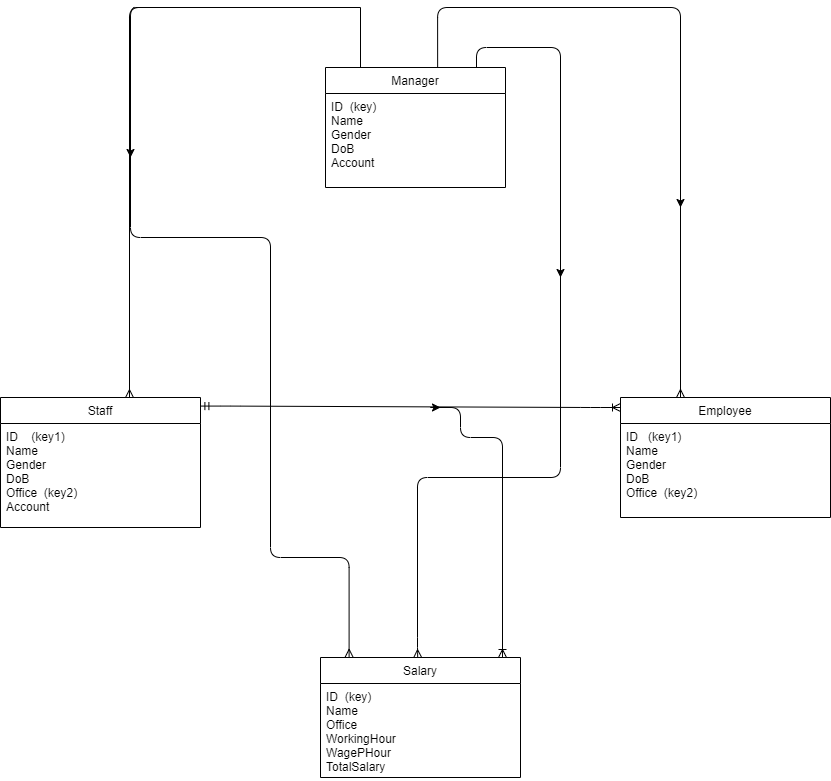

The diagram above was exported from draw.io. Its source (the exported page's mxGraphModel, read from the mxfile embedded in the PNG):
<mxGraphModel dx="1431" dy="692" grid="1" gridSize="10" guides="1" tooltips="1" connect="1" arrows="1" fold="1" page="1" pageScale="1" pageWidth="850" pageHeight="1100" math="0" shadow="0">
  <root>
    <mxCell id="0" />
    <mxCell id="1" parent="0" />
    <mxCell id="X8z21MMUAFYGEDytUPM--9" value="Staff" style="swimlane;fontStyle=0;childLayout=stackLayout;horizontal=1;startSize=26;horizontalStack=0;resizeParent=1;resizeParentMax=0;resizeLast=0;collapsible=1;marginBottom=0;" parent="1" vertex="1">
      <mxGeometry x="10" y="440" width="200" height="130" as="geometry" />
    </mxCell>
    <mxCell id="X8z21MMUAFYGEDytUPM--10" value="ID    (key1)                       &#10;Name                               &#10;Gender                             &#10;DoB                                  &#10;Office  (key2)                    &#10;Account                            " style="text;strokeColor=none;fillColor=none;align=left;verticalAlign=top;spacingLeft=4;spacingRight=4;overflow=hidden;rotatable=0;points=[[0,0.5],[1,0.5]];portConstraint=eastwest;" parent="X8z21MMUAFYGEDytUPM--9" vertex="1">
      <mxGeometry y="26" width="200" height="104" as="geometry" />
    </mxCell>
    <mxCell id="X8z21MMUAFYGEDytUPM--25" value="Salary" style="swimlane;fontStyle=0;childLayout=stackLayout;horizontal=1;startSize=26;horizontalStack=0;resizeParent=1;resizeParentMax=0;resizeLast=0;collapsible=1;marginBottom=0;" parent="1" vertex="1">
      <mxGeometry x="330" y="700" width="200" height="120" as="geometry" />
    </mxCell>
    <mxCell id="8f2KJPjoVc60Xrie8s7M-23" value="ID  (key)&#10;Name&#10;Office                           &#10;WorkingHour                    &#10;WagePHour                      &#10;TotalSalary&#10;                        " style="text;strokeColor=none;fillColor=none;align=left;verticalAlign=top;spacingLeft=4;spacingRight=4;overflow=hidden;rotatable=0;points=[[0,0.5],[1,0.5]];portConstraint=eastwest;" parent="X8z21MMUAFYGEDytUPM--25" vertex="1">
      <mxGeometry y="26" width="200" height="94" as="geometry" />
    </mxCell>
    <mxCell id="8f2KJPjoVc60Xrie8s7M-9" value="Employee" style="swimlane;fontStyle=0;childLayout=stackLayout;horizontal=1;startSize=26;horizontalStack=0;resizeParent=1;resizeParentMax=0;resizeLast=0;collapsible=1;marginBottom=0;" parent="1" vertex="1">
      <mxGeometry x="630" y="440" width="210" height="120" as="geometry" />
    </mxCell>
    <mxCell id="8f2KJPjoVc60Xrie8s7M-10" value="ID   (key1)                           &#10;Name                                  &#10;Gender                               &#10;DoB                                    &#10;Office  (key2)                      &#10;" style="text;strokeColor=none;fillColor=none;align=left;verticalAlign=top;spacingLeft=4;spacingRight=4;overflow=hidden;rotatable=0;points=[[0,0.5],[1,0.5]];portConstraint=eastwest;" parent="8f2KJPjoVc60Xrie8s7M-9" vertex="1">
      <mxGeometry y="26" width="210" height="94" as="geometry" />
    </mxCell>
    <mxCell id="8f2KJPjoVc60Xrie8s7M-16" value="Manager" style="swimlane;fontStyle=0;childLayout=stackLayout;horizontal=1;startSize=26;horizontalStack=0;resizeParent=1;resizeParentMax=0;resizeLast=0;collapsible=1;marginBottom=0;" parent="1" vertex="1">
      <mxGeometry x="335" y="110" width="180" height="120" as="geometry">
        <mxRectangle x="350" y="40" width="80" height="26" as="alternateBounds" />
      </mxGeometry>
    </mxCell>
    <mxCell id="8f2KJPjoVc60Xrie8s7M-17" value="ID  (key)                     &#10;Name                             &#10;Gender                       &#10;DoB                            &#10;Account                      " style="text;strokeColor=none;fillColor=none;align=left;verticalAlign=top;spacingLeft=4;spacingRight=4;overflow=hidden;rotatable=0;points=[[0,0.5],[1,0.5]];portConstraint=eastwest;" parent="8f2KJPjoVc60Xrie8s7M-16" vertex="1">
      <mxGeometry y="26" width="180" height="94" as="geometry" />
    </mxCell>
    <mxCell id="2EXIiJ5I0fPRC0iOwMxD-20" value="" style="edgeStyle=entityRelationEdgeStyle;fontSize=12;html=1;endArrow=ERoneToMany;startArrow=ERmandOne;exitX=1.002;exitY=0.066;exitDx=0;exitDy=0;exitPerimeter=0;" parent="1" source="X8z21MMUAFYGEDytUPM--9" edge="1">
      <mxGeometry width="100" height="100" relative="1" as="geometry">
        <mxPoint x="230" y="450" as="sourcePoint" />
        <mxPoint x="630" y="450" as="targetPoint" />
      </mxGeometry>
    </mxCell>
    <mxCell id="2EXIiJ5I0fPRC0iOwMxD-23" value="" style="edgeStyle=elbowEdgeStyle;fontSize=12;html=1;endArrow=ERmany;entryX=0.644;entryY=0.001;entryDx=0;entryDy=0;entryPerimeter=0;" parent="1" target="X8z21MMUAFYGEDytUPM--9" edge="1">
      <mxGeometry width="100" height="100" relative="1" as="geometry">
        <mxPoint x="370" y="50" as="sourcePoint" />
        <mxPoint x="139" y="337" as="targetPoint" />
        <Array as="points">
          <mxPoint x="139" y="250" />
          <mxPoint x="186" y="230" />
          <mxPoint x="220" y="90" />
          <mxPoint x="360" y="70" />
        </Array>
      </mxGeometry>
    </mxCell>
    <mxCell id="2EXIiJ5I0fPRC0iOwMxD-26" value="" style="endArrow=none;html=1;rounded=0;" parent="1" edge="1">
      <mxGeometry relative="1" as="geometry">
        <mxPoint x="370" y="50" as="sourcePoint" />
        <mxPoint x="370" y="110" as="targetPoint" />
      </mxGeometry>
    </mxCell>
    <mxCell id="2EXIiJ5I0fPRC0iOwMxD-27" value="" style="edgeStyle=orthogonalEdgeStyle;fontSize=12;html=1;endArrow=ERmany;entryX=0.143;entryY=-0.002;entryDx=0;entryDy=0;entryPerimeter=0;" parent="1" target="X8z21MMUAFYGEDytUPM--25" edge="1">
      <mxGeometry width="100" height="100" relative="1" as="geometry">
        <mxPoint x="150" y="50" as="sourcePoint" />
        <mxPoint x="359" y="699" as="targetPoint" />
        <Array as="points">
          <mxPoint x="140" y="50" />
          <mxPoint x="140" y="280" />
          <mxPoint x="280" y="280" />
          <mxPoint x="280" y="600" />
          <mxPoint x="359" y="600" />
        </Array>
      </mxGeometry>
    </mxCell>
    <mxCell id="isF7TfDg2-lW5l5Wi_3t-1" style="edgeStyle=orthogonalEdgeStyle;rounded=0;orthogonalLoop=1;jettySize=auto;html=1;" parent="1" edge="1">
      <mxGeometry relative="1" as="geometry">
        <mxPoint x="450" y="450" as="targetPoint" />
        <mxPoint x="440" y="450" as="sourcePoint" />
      </mxGeometry>
    </mxCell>
    <mxCell id="isF7TfDg2-lW5l5Wi_3t-2" style="edgeStyle=orthogonalEdgeStyle;rounded=0;orthogonalLoop=1;jettySize=auto;html=1;exitX=0.5;exitY=1;exitDx=0;exitDy=0;exitPerimeter=0;" parent="1" edge="1">
      <mxGeometry relative="1" as="geometry">
        <mxPoint x="140" y="200" as="targetPoint" />
        <mxPoint x="140" y="160" as="sourcePoint" />
      </mxGeometry>
    </mxCell>
    <mxCell id="isF7TfDg2-lW5l5Wi_3t-4" style="edgeStyle=orthogonalEdgeStyle;rounded=0;orthogonalLoop=1;jettySize=auto;html=1;exitX=0.5;exitY=1;exitDx=0;exitDy=0;exitPerimeter=0;" parent="1" edge="1">
      <mxGeometry relative="1" as="geometry">
        <mxPoint x="690" y="250" as="targetPoint" />
        <mxPoint x="689.9999999999998" y="230" as="sourcePoint" />
      </mxGeometry>
    </mxCell>
    <mxCell id="2EXIiJ5I0fPRC0iOwMxD-33" value="" style="edgeStyle=orthogonalEdgeStyle;fontSize=12;html=1;endArrow=ERmany;entryX=0.486;entryY=0.001;entryDx=0;entryDy=0;entryPerimeter=0;" parent="1" target="X8z21MMUAFYGEDytUPM--25" edge="1">
      <mxGeometry width="100" height="100" relative="1" as="geometry">
        <mxPoint x="486" y="110" as="sourcePoint" />
        <mxPoint x="427" y="700" as="targetPoint" />
        <Array as="points">
          <mxPoint x="486" y="90" />
          <mxPoint x="570" y="90" />
          <mxPoint x="570" y="520" />
          <mxPoint x="427" y="520" />
          <mxPoint x="427" y="690" />
          <mxPoint x="427" y="690" />
        </Array>
      </mxGeometry>
    </mxCell>
    <mxCell id="isF7TfDg2-lW5l5Wi_3t-3" style="edgeStyle=orthogonalEdgeStyle;rounded=0;orthogonalLoop=1;jettySize=auto;html=1;exitX=0.5;exitY=1;exitDx=0;exitDy=0;exitPerimeter=0;" parent="1" edge="1">
      <mxGeometry relative="1" as="geometry">
        <mxPoint x="570" y="320" as="targetPoint" />
        <mxPoint x="570" y="290" as="sourcePoint" />
      </mxGeometry>
    </mxCell>
    <mxCell id="H0nGdSWinj_A_eQaNIjD-1" value="" style="edgeStyle=orthogonalEdgeStyle;fontSize=12;html=1;endArrow=ERmany;exitX=0.623;exitY=0;exitDx=0;exitDy=0;exitPerimeter=0;" parent="1" source="8f2KJPjoVc60Xrie8s7M-16" target="8f2KJPjoVc60Xrie8s7M-9" edge="1">
      <mxGeometry width="100" height="100" relative="1" as="geometry">
        <mxPoint x="447" y="109" as="sourcePoint" />
        <mxPoint x="695" y="436" as="targetPoint" />
        <Array as="points">
          <mxPoint x="447" y="50" />
          <mxPoint x="690" y="50" />
        </Array>
      </mxGeometry>
    </mxCell>
    <mxCell id="H0nGdSWinj_A_eQaNIjD-12" value="" style="edgeStyle=orthogonalEdgeStyle;fontSize=12;html=1;endArrow=ERoneToMany;" parent="1" edge="1">
      <mxGeometry width="100" height="100" relative="1" as="geometry">
        <mxPoint x="440" y="450" as="sourcePoint" />
        <mxPoint x="512" y="700" as="targetPoint" />
        <Array as="points">
          <mxPoint x="470" y="450" />
          <mxPoint x="470" y="480" />
          <mxPoint x="512" y="480" />
        </Array>
      </mxGeometry>
    </mxCell>
  </root>
</mxGraphModel>